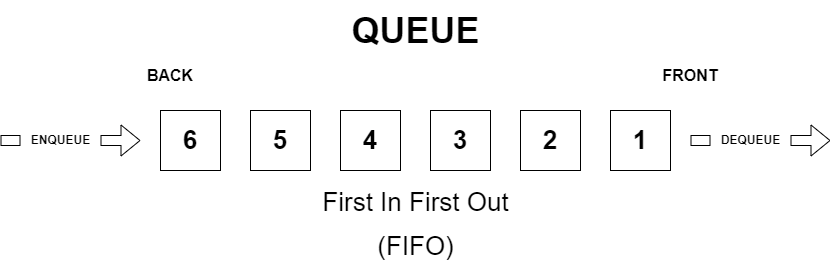

The diagram above was exported from draw.io. Its source (the exported page's mxGraphModel, read from the mxfile embedded in the PNG):
<mxGraphModel dx="2284" dy="792" grid="1" gridSize="10" guides="1" tooltips="1" connect="1" arrows="1" fold="1" page="1" pageScale="1" pageWidth="850" pageHeight="1100" math="0" shadow="0">
  <root>
    <mxCell id="0" />
    <mxCell id="1" parent="0" />
    <mxCell id="2" value="&lt;font style=&quot;font-size: 26px;&quot;&gt;&lt;b&gt;6&lt;/b&gt;&lt;/font&gt;" style="rounded=0;whiteSpace=wrap;html=1;" vertex="1" parent="1">
      <mxGeometry x="110" y="270" width="60" height="60" as="geometry" />
    </mxCell>
    <mxCell id="3" value="&lt;font style=&quot;font-size: 26px;&quot;&gt;&lt;b&gt;5&lt;/b&gt;&lt;/font&gt;" style="rounded=0;whiteSpace=wrap;html=1;" vertex="1" parent="1">
      <mxGeometry x="200" y="270" width="60" height="60" as="geometry" />
    </mxCell>
    <mxCell id="4" value="&lt;font style=&quot;font-size: 26px;&quot;&gt;&lt;b&gt;4&lt;/b&gt;&lt;/font&gt;" style="rounded=0;whiteSpace=wrap;html=1;" vertex="1" parent="1">
      <mxGeometry x="290" y="270" width="60" height="60" as="geometry" />
    </mxCell>
    <mxCell id="5" value="&lt;font style=&quot;font-size: 26px;&quot;&gt;&lt;b&gt;3&lt;/b&gt;&lt;/font&gt;" style="rounded=0;whiteSpace=wrap;html=1;" vertex="1" parent="1">
      <mxGeometry x="380" y="270" width="60" height="60" as="geometry" />
    </mxCell>
    <mxCell id="6" value="&lt;font style=&quot;font-size: 26px;&quot;&gt;&lt;b&gt;2&lt;/b&gt;&lt;/font&gt;" style="rounded=0;whiteSpace=wrap;html=1;" vertex="1" parent="1">
      <mxGeometry x="470" y="270" width="60" height="60" as="geometry" />
    </mxCell>
    <mxCell id="7" value="&lt;font style=&quot;font-size: 26px;&quot;&gt;&lt;b&gt;1&lt;/b&gt;&lt;/font&gt;" style="rounded=0;whiteSpace=wrap;html=1;" vertex="1" parent="1">
      <mxGeometry x="560" y="270" width="60" height="60" as="geometry" />
    </mxCell>
    <mxCell id="8" value="" style="endArrow=classic;html=1;rounded=0;startArrow=none;fontSize=12;shape=flexArrow;" edge="1" source="10" parent="1">
      <mxGeometry width="50" height="50" relative="1" as="geometry">
        <mxPoint x="640" y="300" as="sourcePoint" />
        <mxPoint x="780" y="300" as="targetPoint" />
      </mxGeometry>
    </mxCell>
    <mxCell id="9" value="" style="endArrow=none;html=1;rounded=0;shape=flexArrow;" edge="1" target="10" parent="1">
      <mxGeometry width="50" height="50" relative="1" as="geometry">
        <mxPoint x="640" y="300" as="sourcePoint" />
        <mxPoint x="730" y="300" as="targetPoint" />
      </mxGeometry>
    </mxCell>
    <mxCell id="10" value="DEQUEUE" style="text;html=1;align=center;verticalAlign=middle;resizable=0;points=[];autosize=1;strokeColor=none;fillColor=none;fontStyle=1" vertex="1" parent="1">
      <mxGeometry x="660" y="285" width="80" height="30" as="geometry" />
    </mxCell>
    <mxCell id="11" value="BACK" style="text;html=1;strokeColor=none;fillColor=none;align=center;verticalAlign=middle;whiteSpace=wrap;rounded=0;fontStyle=1;fontSize=16;" vertex="1" parent="1">
      <mxGeometry x="90" y="220" width="60" height="30" as="geometry" />
    </mxCell>
    <mxCell id="12" value="FRONT" style="text;html=1;strokeColor=none;fillColor=none;align=center;verticalAlign=middle;whiteSpace=wrap;rounded=0;fontStyle=1;fontSize=16;" vertex="1" parent="1">
      <mxGeometry x="610" y="220" width="60" height="30" as="geometry" />
    </mxCell>
    <mxCell id="13" value="QUEUE" style="text;html=1;align=center;verticalAlign=middle;resizable=0;points=[];autosize=1;strokeColor=none;fillColor=none;fontSize=36;fontStyle=1" vertex="1" parent="1">
      <mxGeometry x="290" y="160" width="150" height="60" as="geometry" />
    </mxCell>
    <mxCell id="14" value="" style="endArrow=classic;html=1;rounded=0;startArrow=none;fontSize=12;shape=flexArrow;" edge="1" source="16" parent="1">
      <mxGeometry width="50" height="50" relative="1" as="geometry">
        <mxPoint x="-50" y="300" as="sourcePoint" />
        <mxPoint x="90" y="300" as="targetPoint" />
      </mxGeometry>
    </mxCell>
    <mxCell id="15" value="" style="endArrow=none;html=1;rounded=0;shape=flexArrow;" edge="1" target="16" parent="1">
      <mxGeometry width="50" height="50" relative="1" as="geometry">
        <mxPoint x="-50" y="300" as="sourcePoint" />
        <mxPoint x="40" y="300" as="targetPoint" />
      </mxGeometry>
    </mxCell>
    <mxCell id="16" value="ENQUEUE" style="text;html=1;align=center;verticalAlign=middle;resizable=0;points=[];autosize=1;strokeColor=none;fillColor=none;fontStyle=1" vertex="1" parent="1">
      <mxGeometry x="-30" y="285" width="80" height="30" as="geometry" />
    </mxCell>
    <mxCell id="17" value="&lt;font style=&quot;font-size: 26px; font-weight: normal;&quot;&gt;First In First Out&lt;br&gt;(FIFO)&lt;br&gt;&lt;/font&gt;" style="text;html=1;align=center;verticalAlign=middle;resizable=0;points=[];autosize=1;strokeColor=none;fillColor=none;fontSize=36;fontStyle=1" vertex="1" parent="1">
      <mxGeometry x="260" y="330" width="210" height="100" as="geometry" />
    </mxCell>
  </root>
</mxGraphModel>